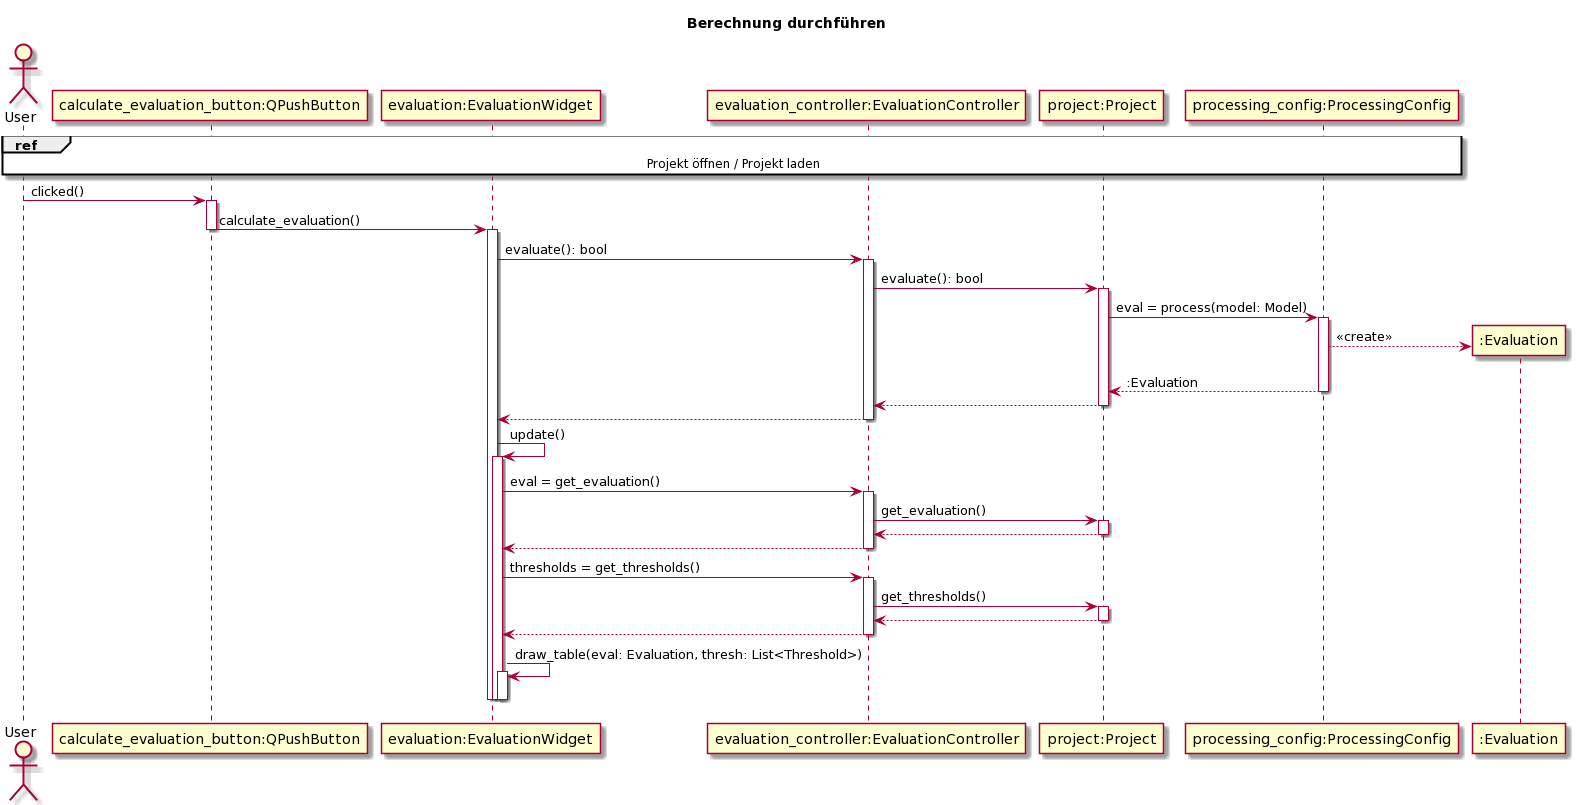

The diagram above was rendered by PlantUML. Its source (embedded in the PNG):
@startuml
skin rose

title Berechnung durchführen

actor User

ref over User, "calculate_evaluation_button:QPushButton", "evaluation:EvaluationWidget", "evaluation_controller:EvaluationController", "project:Project", "processing_config:ProcessingConfig" : Projekt öffnen / Projekt laden

User -> "calculate_evaluation_button:QPushButton" : clicked()
activate "calculate_evaluation_button:QPushButton"

"calculate_evaluation_button:QPushButton" -> "evaluation:EvaluationWidget" : calculate_evaluation()
deactivate "calculate_evaluation_button:QPushButton"
activate "evaluation:EvaluationWidget"

"evaluation:EvaluationWidget" -> "evaluation_controller:EvaluationController" : evaluate(): bool
activate "evaluation_controller:EvaluationController"

"evaluation_controller:EvaluationController" -> "project:Project" : evaluate(): bool
activate "project:Project"

"project:Project" -> "processing_config:ProcessingConfig" : eval = process(model: Model)
activate "processing_config:ProcessingConfig"

create ":Evaluation"
"processing_config:ProcessingConfig" --> ":Evaluation" : <<create>>

"processing_config:ProcessingConfig" --> "project:Project" : :Evaluation
deactivate "processing_config:ProcessingConfig"

"project:Project" --> "evaluation_controller:EvaluationController"
deactivate "project:Project"

"evaluation_controller:EvaluationController" --> "evaluation:EvaluationWidget"
deactivate "evaluation_controller:EvaluationController"



"evaluation:EvaluationWidget" -> "evaluation:EvaluationWidget" : update()
activate "evaluation:EvaluationWidget" 

"evaluation:EvaluationWidget" -> "evaluation_controller:EvaluationController" : eval = get_evaluation()
activate "evaluation_controller:EvaluationController"
"evaluation_controller:EvaluationController" -> "project:Project" : get_evaluation()
activate "project:Project"

"project:Project" --> "evaluation_controller:EvaluationController"
deactivate "project:Project"
"evaluation_controller:EvaluationController" --> "evaluation:EvaluationWidget"
deactivate "evaluation_controller:EvaluationController"

"evaluation:EvaluationWidget" -> "evaluation_controller:EvaluationController" : thresholds = get_thresholds()
activate "evaluation_controller:EvaluationController"
"evaluation_controller:EvaluationController" -> "project:Project" : get_thresholds()
activate "project:Project"

"project:Project" --> "evaluation_controller:EvaluationController"
deactivate "project:Project"
"evaluation_controller:EvaluationController" --> "evaluation:EvaluationWidget"
deactivate "evaluation_controller:EvaluationController"

"evaluation:EvaluationWidget" -> "evaluation:EvaluationWidget" : draw_table(eval: Evaluation, thresh: List<Threshold>)
activate "evaluation:EvaluationWidget"
deactivate "evaluation:EvaluationWidget"

deactivate "evaluation:EvaluationWidget" 
deactivate "evaluation:EvaluationWidget" 
deactivate "calculate_evaluation_button:QPushButton"
@enduml